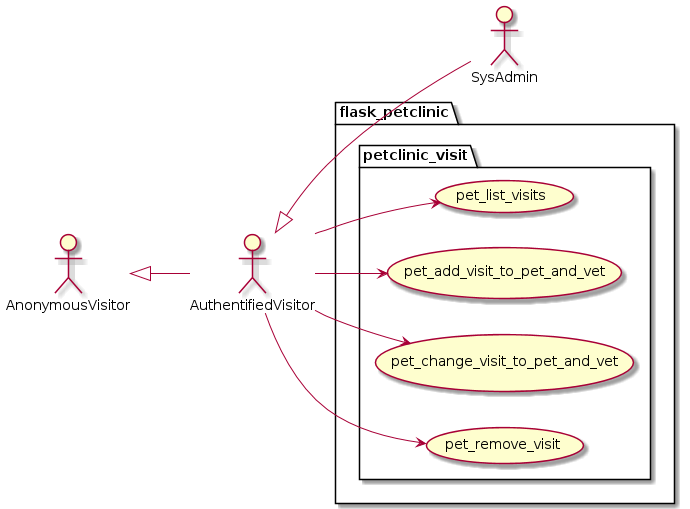

The diagram above was rendered by PlantUML. Its source (embedded in the PNG):
@startuml
left to right direction

actor AnonymousVisitor as av
actor AuthentifiedVisitor as au
actor SysAdmin as sa

av <|-- au
au <|-- sa

package flask_petclinic {

    package petclinic_visit {

        usecase pet_list_visits as uc7000
        usecase pet_add_visit_to_pet_and_vet as uc7001
        usecase pet_change_visit_to_pet_and_vet as uc7002
        usecase pet_remove_visit as uc7003

        au --> uc7000
        au --> uc7001
        au --> uc7002
        au --> uc7003
    }

}
@enduml